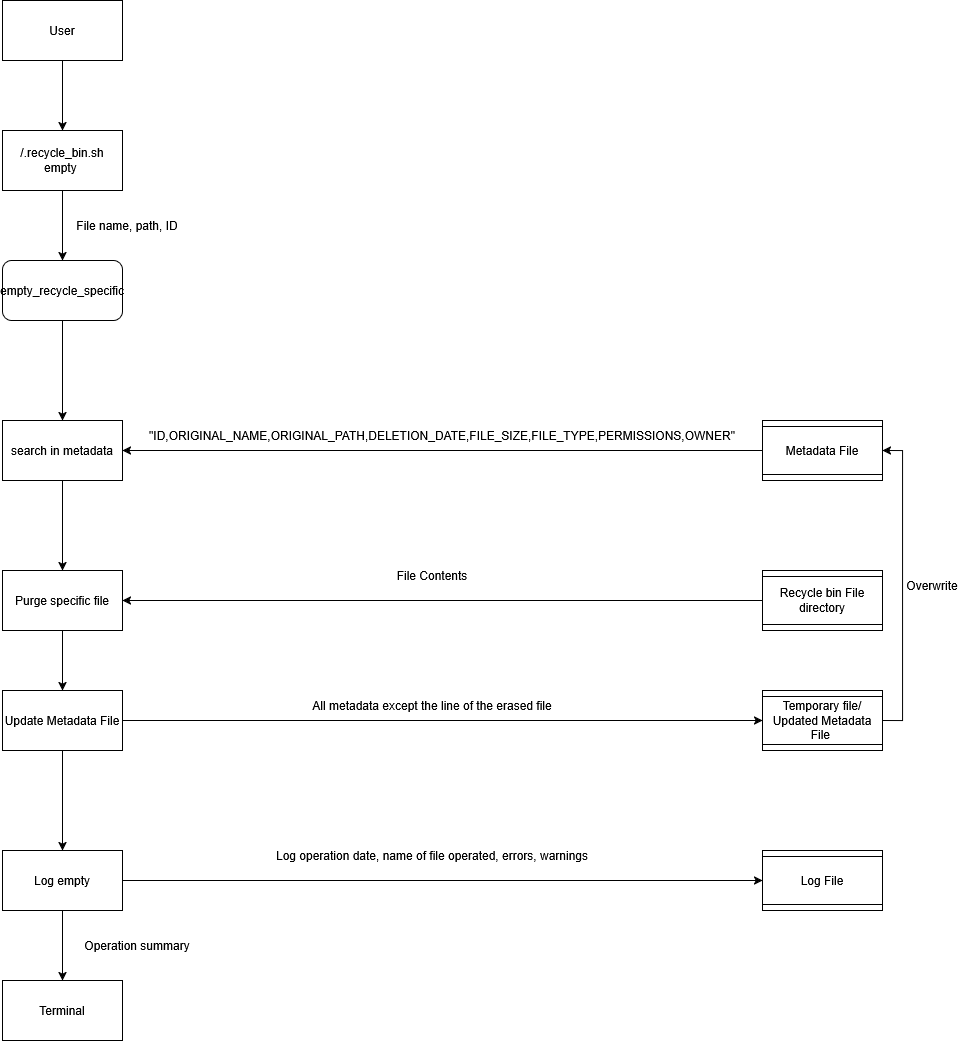

The diagram above was exported from draw.io. Its source (the exported page's mxGraphModel, read from the mxfile embedded in the PNG):
<mxGraphModel dx="1833" dy="1103" grid="1" gridSize="10" guides="1" tooltips="1" connect="1" arrows="1" fold="1" page="1" pageScale="1" pageWidth="827" pageHeight="1169" math="0" shadow="0">
  <root>
    <mxCell id="0" />
    <mxCell id="1" parent="0" />
    <mxCell id="rB6yqgVRE8jmLuYJH-5Y-1" style="edgeStyle=orthogonalEdgeStyle;rounded=0;orthogonalLoop=1;jettySize=auto;html=1;exitX=0.5;exitY=1;exitDx=0;exitDy=0;entryX=0.5;entryY=0;entryDx=0;entryDy=0;" edge="1" parent="1" source="rB6yqgVRE8jmLuYJH-5Y-2" target="rB6yqgVRE8jmLuYJH-5Y-4">
      <mxGeometry relative="1" as="geometry" />
    </mxCell>
    <mxCell id="rB6yqgVRE8jmLuYJH-5Y-2" value="User" style="rounded=0;whiteSpace=wrap;html=1;" vertex="1" parent="1">
      <mxGeometry x="210" y="80" width="120" height="60" as="geometry" />
    </mxCell>
    <mxCell id="rB6yqgVRE8jmLuYJH-5Y-3" style="edgeStyle=orthogonalEdgeStyle;rounded=0;orthogonalLoop=1;jettySize=auto;html=1;exitX=0.5;exitY=1;exitDx=0;exitDy=0;entryX=0.5;entryY=0;entryDx=0;entryDy=0;" edge="1" parent="1" source="rB6yqgVRE8jmLuYJH-5Y-4" target="rB6yqgVRE8jmLuYJH-5Y-6">
      <mxGeometry relative="1" as="geometry" />
    </mxCell>
    <mxCell id="rB6yqgVRE8jmLuYJH-5Y-4" value="&lt;div&gt;/.recycle_bin.sh empty&amp;nbsp;&lt;/div&gt;" style="rounded=0;whiteSpace=wrap;html=1;" vertex="1" parent="1">
      <mxGeometry x="210" y="210" width="120" height="60" as="geometry" />
    </mxCell>
    <mxCell id="rB6yqgVRE8jmLuYJH-5Y-5" style="edgeStyle=orthogonalEdgeStyle;rounded=0;orthogonalLoop=1;jettySize=auto;html=1;exitX=0.5;exitY=1;exitDx=0;exitDy=0;entryX=0.5;entryY=0;entryDx=0;entryDy=0;" edge="1" parent="1" source="rB6yqgVRE8jmLuYJH-5Y-6" target="rB6yqgVRE8jmLuYJH-5Y-18">
      <mxGeometry relative="1" as="geometry" />
    </mxCell>
    <mxCell id="rB6yqgVRE8jmLuYJH-5Y-6" value="empty_recycle_specific" style="whiteSpace=wrap;html=1;rounded=1;" vertex="1" parent="1">
      <mxGeometry x="210" y="340" width="120" height="60" as="geometry" />
    </mxCell>
    <mxCell id="rB6yqgVRE8jmLuYJH-5Y-7" style="edgeStyle=orthogonalEdgeStyle;rounded=0;orthogonalLoop=1;jettySize=auto;html=1;exitX=0.5;exitY=1;exitDx=0;exitDy=0;entryX=1;entryY=0.5;entryDx=0;entryDy=0;" edge="1" parent="1" source="rB6yqgVRE8jmLuYJH-5Y-8" target="rB6yqgVRE8jmLuYJH-5Y-18">
      <mxGeometry relative="1" as="geometry" />
    </mxCell>
    <mxCell id="rB6yqgVRE8jmLuYJH-5Y-8" value="Metadata File" style="shape=process;whiteSpace=wrap;html=1;backgroundOutline=1;direction=south;" vertex="1" parent="1">
      <mxGeometry x="970" y="500" width="120" height="60" as="geometry" />
    </mxCell>
    <mxCell id="rB6yqgVRE8jmLuYJH-5Y-9" style="edgeStyle=orthogonalEdgeStyle;rounded=0;orthogonalLoop=1;jettySize=auto;html=1;exitX=0.5;exitY=1;exitDx=0;exitDy=0;entryX=1;entryY=0.5;entryDx=0;entryDy=0;" edge="1" parent="1" source="rB6yqgVRE8jmLuYJH-5Y-10" target="rB6yqgVRE8jmLuYJH-5Y-20">
      <mxGeometry relative="1" as="geometry" />
    </mxCell>
    <mxCell id="rB6yqgVRE8jmLuYJH-5Y-10" value="Recycle bin File directory" style="shape=process;whiteSpace=wrap;html=1;backgroundOutline=1;direction=south;" vertex="1" parent="1">
      <mxGeometry x="970" y="650" width="120" height="60" as="geometry" />
    </mxCell>
    <mxCell id="rB6yqgVRE8jmLuYJH-5Y-11" value="&quot;ID,ORIGINAL_NAME,ORIGINAL_PATH,DELETION_DATE,FILE_SIZE,FILE_TYPE,PERMISSIONS,OWNER&quot;" style="text;html=1;whiteSpace=wrap;strokeColor=none;fillColor=none;align=center;verticalAlign=middle;rounded=0;" vertex="1" parent="1">
      <mxGeometry x="350" y="500" width="600" height="30" as="geometry" />
    </mxCell>
    <mxCell id="rB6yqgVRE8jmLuYJH-5Y-12" value="File Contents" style="text;html=1;whiteSpace=wrap;strokeColor=none;fillColor=none;align=center;verticalAlign=middle;rounded=0;" vertex="1" parent="1">
      <mxGeometry x="515" y="640" width="250" height="30" as="geometry" />
    </mxCell>
    <mxCell id="rB6yqgVRE8jmLuYJH-5Y-13" value="Log File" style="shape=process;whiteSpace=wrap;html=1;backgroundOutline=1;direction=south;" vertex="1" parent="1">
      <mxGeometry x="970" y="930" width="120" height="60" as="geometry" />
    </mxCell>
    <mxCell id="rB6yqgVRE8jmLuYJH-5Y-14" value="Log operation date, name of file operated, errors, warnings" style="text;html=1;whiteSpace=wrap;strokeColor=none;fillColor=none;align=center;verticalAlign=middle;rounded=0;" vertex="1" parent="1">
      <mxGeometry x="410" y="920" width="460" height="30" as="geometry" />
    </mxCell>
    <mxCell id="rB6yqgVRE8jmLuYJH-5Y-15" value="Terminal" style="rounded=0;whiteSpace=wrap;html=1;" vertex="1" parent="1">
      <mxGeometry x="210" y="1060" width="120" height="60" as="geometry" />
    </mxCell>
    <mxCell id="rB6yqgVRE8jmLuYJH-5Y-16" value="Operation summary" style="text;html=1;whiteSpace=wrap;strokeColor=none;fillColor=none;align=center;verticalAlign=middle;rounded=0;" vertex="1" parent="1">
      <mxGeometry x="250" y="1010" width="190" height="30" as="geometry" />
    </mxCell>
    <mxCell id="rB6yqgVRE8jmLuYJH-5Y-17" style="edgeStyle=orthogonalEdgeStyle;rounded=0;orthogonalLoop=1;jettySize=auto;html=1;exitX=0.5;exitY=1;exitDx=0;exitDy=0;entryX=0.5;entryY=0;entryDx=0;entryDy=0;" edge="1" parent="1" source="rB6yqgVRE8jmLuYJH-5Y-18" target="rB6yqgVRE8jmLuYJH-5Y-20">
      <mxGeometry relative="1" as="geometry" />
    </mxCell>
    <mxCell id="rB6yqgVRE8jmLuYJH-5Y-18" value="search in metadata" style="whiteSpace=wrap;html=1;" vertex="1" parent="1">
      <mxGeometry x="210" y="500" width="120" height="60" as="geometry" />
    </mxCell>
    <mxCell id="rB6yqgVRE8jmLuYJH-5Y-19" style="edgeStyle=orthogonalEdgeStyle;rounded=0;orthogonalLoop=1;jettySize=auto;html=1;exitX=0.5;exitY=1;exitDx=0;exitDy=0;entryX=0.5;entryY=0;entryDx=0;entryDy=0;" edge="1" parent="1" source="rB6yqgVRE8jmLuYJH-5Y-20" target="rB6yqgVRE8jmLuYJH-5Y-27">
      <mxGeometry relative="1" as="geometry" />
    </mxCell>
    <mxCell id="rB6yqgVRE8jmLuYJH-5Y-20" value="Purge specific file" style="whiteSpace=wrap;html=1;" vertex="1" parent="1">
      <mxGeometry x="210" y="650" width="120" height="60" as="geometry" />
    </mxCell>
    <mxCell id="rB6yqgVRE8jmLuYJH-5Y-21" style="edgeStyle=orthogonalEdgeStyle;rounded=0;orthogonalLoop=1;jettySize=auto;html=1;exitX=1;exitY=0.5;exitDx=0;exitDy=0;entryX=0.5;entryY=1;entryDx=0;entryDy=0;" edge="1" parent="1" source="rB6yqgVRE8jmLuYJH-5Y-23" target="rB6yqgVRE8jmLuYJH-5Y-13">
      <mxGeometry relative="1" as="geometry" />
    </mxCell>
    <mxCell id="rB6yqgVRE8jmLuYJH-5Y-22" style="edgeStyle=orthogonalEdgeStyle;rounded=0;orthogonalLoop=1;jettySize=auto;html=1;exitX=0.5;exitY=1;exitDx=0;exitDy=0;entryX=0.5;entryY=0;entryDx=0;entryDy=0;" edge="1" parent="1" source="rB6yqgVRE8jmLuYJH-5Y-23" target="rB6yqgVRE8jmLuYJH-5Y-15">
      <mxGeometry relative="1" as="geometry" />
    </mxCell>
    <mxCell id="rB6yqgVRE8jmLuYJH-5Y-23" value="Log empty" style="whiteSpace=wrap;html=1;" vertex="1" parent="1">
      <mxGeometry x="210" y="930" width="120" height="60" as="geometry" />
    </mxCell>
    <mxCell id="rB6yqgVRE8jmLuYJH-5Y-24" value="File name, path, ID" style="text;html=1;whiteSpace=wrap;strokeColor=none;fillColor=none;align=center;verticalAlign=middle;rounded=0;" vertex="1" parent="1">
      <mxGeometry x="270" y="290" width="130" height="30" as="geometry" />
    </mxCell>
    <mxCell id="rB6yqgVRE8jmLuYJH-5Y-25" style="edgeStyle=orthogonalEdgeStyle;rounded=0;orthogonalLoop=1;jettySize=auto;html=1;exitX=0.5;exitY=1;exitDx=0;exitDy=0;entryX=0.5;entryY=0;entryDx=0;entryDy=0;" edge="1" parent="1" source="rB6yqgVRE8jmLuYJH-5Y-27" target="rB6yqgVRE8jmLuYJH-5Y-23">
      <mxGeometry relative="1" as="geometry" />
    </mxCell>
    <mxCell id="rB6yqgVRE8jmLuYJH-5Y-26" style="edgeStyle=orthogonalEdgeStyle;rounded=0;orthogonalLoop=1;jettySize=auto;html=1;exitX=1;exitY=0.5;exitDx=0;exitDy=0;entryX=0.5;entryY=1;entryDx=0;entryDy=0;" edge="1" parent="1" source="rB6yqgVRE8jmLuYJH-5Y-27" target="rB6yqgVRE8jmLuYJH-5Y-29">
      <mxGeometry relative="1" as="geometry">
        <mxPoint x="949.9999999999995" y="800.5294117647059" as="targetPoint" />
      </mxGeometry>
    </mxCell>
    <mxCell id="rB6yqgVRE8jmLuYJH-5Y-27" value="Update Metadata File" style="whiteSpace=wrap;html=1;" vertex="1" parent="1">
      <mxGeometry x="210" y="770" width="120" height="60" as="geometry" />
    </mxCell>
    <mxCell id="rB6yqgVRE8jmLuYJH-5Y-28" style="edgeStyle=orthogonalEdgeStyle;rounded=0;orthogonalLoop=1;jettySize=auto;html=1;exitX=0.5;exitY=0;exitDx=0;exitDy=0;entryX=0.5;entryY=0;entryDx=0;entryDy=0;" edge="1" parent="1" source="rB6yqgVRE8jmLuYJH-5Y-29" target="rB6yqgVRE8jmLuYJH-5Y-8">
      <mxGeometry relative="1" as="geometry" />
    </mxCell>
    <mxCell id="rB6yqgVRE8jmLuYJH-5Y-29" value="&lt;div&gt;Temporary file/ Updated Metadata File&amp;nbsp;&lt;/div&gt;" style="shape=process;whiteSpace=wrap;html=1;backgroundOutline=1;direction=south;" vertex="1" parent="1">
      <mxGeometry x="970" y="770" width="120" height="60" as="geometry" />
    </mxCell>
    <mxCell id="rB6yqgVRE8jmLuYJH-5Y-30" value="All metadata except the line of the erased file" style="text;html=1;whiteSpace=wrap;strokeColor=none;fillColor=none;align=center;verticalAlign=middle;rounded=0;" vertex="1" parent="1">
      <mxGeometry x="510" y="770" width="260" height="30" as="geometry" />
    </mxCell>
    <mxCell id="rB6yqgVRE8jmLuYJH-5Y-31" value="Overwrite" style="text;html=1;whiteSpace=wrap;strokeColor=none;fillColor=none;align=center;verticalAlign=middle;rounded=0;" vertex="1" parent="1">
      <mxGeometry x="1110" y="650" width="60" height="30" as="geometry" />
    </mxCell>
  </root>
</mxGraphModel>